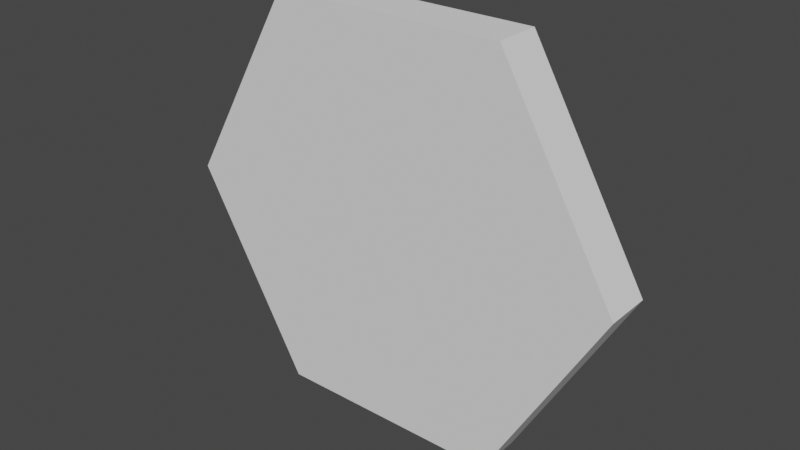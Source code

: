 # Source: HexagonBlock.blend  (saved by Blender 2.90.8; exported with 4.5.12 LTS)
import bpy
from mathutils import Matrix  # noqa: F401  (used for matrix-valued properties, if any)

bpy.ops.wm.read_factory_settings(use_empty=True)
scene = bpy.context.scene
scene.name = 'Scene'

# ---- collections
col_collection = bpy.data.collections.new('Collection'); scene.collection.children.link(col_collection)

# ---- world
world_world = bpy.data.worlds.new('World'); scene.world = world_world
world_world.use_nodes = True; world_world.node_tree.nodes.clear()
_N = world_world.node_tree.nodes; _L = world_world.node_tree.links
n0 = _N.new('ShaderNodeOutputWorld'); n0.name = 'World Output'; n0.location = (300, 300)
n1 = _N.new('ShaderNodeBackground'); n1.name = 'Background'; n1.location = (10, 300)
n1.inputs[0].default_value = (0.05088, 0.05088, 0.05088, 1.0)
_L.new(n1.outputs[0], n0.inputs[0])
n0.is_active_output = True
world_world.color = (0.05088, 0.05088, 0.05088)
world_world.use_sun_shadow = False
world_world.sun_shadow_jitter_overblur = 0.0

# ---- meshes
me_circle = bpy.data.meshes.new('Circle')
me_circle.from_pydata([(1.0, 0.09978, -1.023e-05), (0.5, 0.09978, 0.866), (-0.5, 0.09978, 0.866), (-1.0, 0.09978, -1.029e-05), (-0.5, 0.09978, -0.866), (0.5, 0.09978, -0.866), (1.0, -0.09978, -1.025e-05), (0.5, -0.09978, 0.866), (-0.5, -0.09978, 0.866), (-1.0, -0.09978, -1.031e-05), (-0.5, -0.09978, -0.866), (0.5, -0.09978, -0.866)], [], [(1, 0, 5, 4, 3, 2), (7, 8, 9, 10, 11, 6), (3, 4, 10, 9), (1, 2, 8, 7), (4, 5, 11, 10), (2, 3, 9, 8), (0, 1, 7, 6), (5, 0, 6, 11)])
_uv = me_circle.uv_layers.new(name='UVMap')
_uv.uv.foreach_set('vector', [0.4969, 0.1725, 0.4917, 0.4154, 0.291, 0.5526, 0.08329, 0.4266, 0.06478, 0.1842, 0.2778, 0.06732, 0.7767, 0.0001066, 0.9999, 0.1289, 0.9999, 0.3866, 0.7767, 0.5154, 0.5536, 0.3866, 0.5536, 0.1289, 0.06478, 0.1842, 0.08329, 0.4266, 0.02859, 0.4663, 0.0001066, 0.1563, 0.4969, 0.1725, 0.2778, 0.06732, 0.2707, 0.0001066, 0.5534, 0.1304, 0.08329, 0.4266, 0.291, 0.5526, 0.2992, 0.6225, 0.02859, 0.4663, 0.2778, 0.06732, 0.06478, 0.1842, 0.0001066, 0.1563, 0.2707, 0.0001066, 0.4917, 0.4154, 0.4969, 0.1725, 0.5534, 0.1304, 0.5534, 0.4429, 0.291, 0.5526, 0.4917, 0.4154, 0.5534, 0.4429, 0.2992, 0.6225])
me_circle.use_remesh_fix_poles = True
me_circle.use_remesh_preserve_attributes = False
me_circle.use_mirror_vertex_groups = False
me_circle.update()

# ---- objects
ob_hexagon = bpy.data.objects.new('Hexagon', me_circle)

# ---- transforms, parenting, visibility, modifiers, constraints
ob_hexagon.location = (0.0, 0.0, 0.0)
ob_hexagon.lineart.crease_threshold = 0.0

# ---- collection membership
col_collection.objects.link(ob_hexagon)

# ---- scene / render settings (as saved in the file)
scene.frame_start = 1; scene.frame_end = 250; scene.frame_set(1)
scene.render.engine = 'BLENDER_EEVEE_NEXT'
scene.cycles.use_denoising = False
scene.cycles.samples = 128
scene.cycles.sampling_pattern = 'TABULATED_SOBOL'
scene.cycles.use_adaptive_sampling = False
scene.cycles.use_light_tree = False
scene.view_settings.view_transform = 'Filmic'
bpy.context.view_layer.update()

# ---- added for rendering (the .blend has no active camera and no usable light): camera, sun
cam_auto = bpy.data.cameras.new('AutoCamera')
cam_auto.lens = 50.0
cam_auto.sensor_width = 36.0
cam_auto.clip_end = 1000.0
ob_auto_camera = bpy.data.objects.new('AutoCamera', cam_auto)
scene.collection.objects.link(ob_auto_camera)
ob_auto_camera.location = (2.45487, -2.94584, 1.96388)
ob_auto_camera.rotation_euler = (1.09748, -7.21219e-08, 0.694738)
scene.camera = ob_auto_camera
light_auto_sun = bpy.data.lights.new('AutoSun', 'SUN')
light_auto_sun.energy = 3.0
light_auto_sun.angle = 0.0523599
ob_auto_sun = bpy.data.objects.new('AutoSun', light_auto_sun)
scene.collection.objects.link(ob_auto_sun)
ob_auto_sun.rotation_euler = (0.872665, 0.174533, 0.523599)
bpy.context.view_layer.update()
